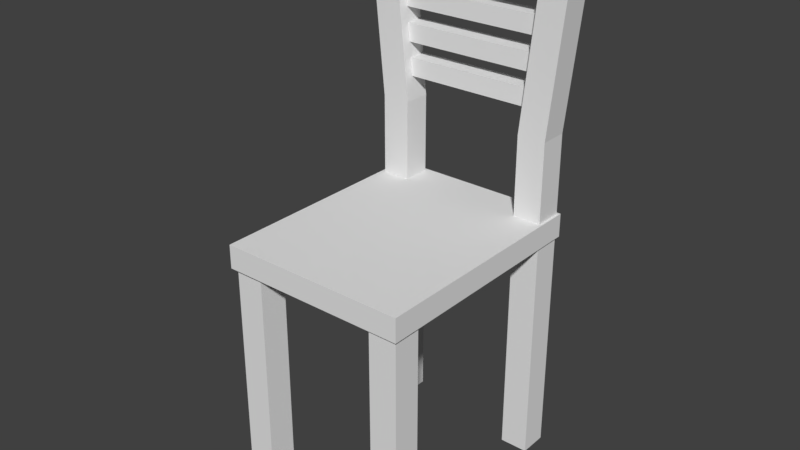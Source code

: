 # Source: DinnerChair.blend  (saved by Blender 2.79.0; exported with 4.5.12 LTS)
import bpy
from mathutils import Matrix  # noqa: F401  (used for matrix-valued properties, if any)

bpy.ops.wm.read_factory_settings(use_empty=True)
scene = bpy.context.scene
scene.name = 'Scene'

# ---- collections
col_collection_1 = bpy.data.collections.new('Collection 1'); scene.collection.children.link(col_collection_1)

# ---- world
world_world = bpy.data.worlds.new('World'); scene.world = world_world
world_world.color = (0.05088, 0.05088, 0.05088)
world_world.use_sun_shadow = False
world_world.sun_shadow_jitter_overblur = 0.0
world_world.cycles.sampling_method = 'MANUAL'

# ---- meshes
me_cube_025 = bpy.data.meshes.new('Cube.025')
me_cube_025.from_pydata([(0.1947, 0.1837, -0.001091), (0.2339, 0.1837, 1.099), (0.1947, 0.2437, -0.001091), (0.2339, 0.2437, 1.099), (0.1347, 0.1837, -0.001091), (0.1739, 0.1837, 1.099), (0.1347, 0.2437, -0.001091), (0.1739, 0.2437, 1.099), (0.1947, 0.1837, 0.7097), (0.1947, 0.2437, 0.7097), (0.1347, 0.2437, 0.7097), (0.1347, 0.1837, 0.7097)], [], [(8, 1, 3, 9), (9, 3, 7, 10), (10, 7, 5, 11), (11, 5, 1, 8), (2, 6, 4, 0), (7, 3, 1, 5), (4, 11, 8, 0), (6, 10, 11, 4), (2, 9, 10, 6), (0, 8, 9, 2)])
me_cube_025.use_remesh_preserve_volume = False
me_cube_025.use_remesh_preserve_attributes = False
me_cube_025.use_mirror_vertex_groups = False
me_cube_025.update()
me_cube_023 = bpy.data.meshes.new('Cube.023')
me_cube_023.from_pydata([(-0.1924, 0.1837, -0.001091), (-0.2316, 0.1837, 1.099), (-0.1924, 0.2437, -0.001091), (-0.2316, 0.2437, 1.099), (-0.1324, 0.1837, -0.001091), (-0.1716, 0.1837, 1.099), (-0.1324, 0.2437, -0.001091), (-0.1716, 0.2437, 1.099), (-0.1924, 0.1837, 0.7097), (-0.1924, 0.2437, 0.7097), (-0.1324, 0.2437, 0.7097), (-0.1324, 0.1837, 0.7097)], [], [(8, 1, 3, 9), (9, 3, 7, 10), (10, 7, 5, 11), (11, 5, 1, 8), (2, 6, 4, 0), (7, 3, 1, 5), (4, 11, 8, 0), (6, 10, 11, 4), (2, 9, 10, 6), (0, 8, 9, 2)])
me_cube_023.use_remesh_preserve_volume = False
me_cube_023.use_remesh_preserve_attributes = False
me_cube_023.use_mirror_vertex_groups = False
me_cube_023.update()
me_cube_021 = bpy.data.meshes.new('Cube.021')
me_cube_021.from_pydata([(0.1342, -0.2429, -0.001091), (0.1342, -0.2429, 0.4989), (0.1342, -0.1829, -0.001091), (0.1342, -0.1829, 0.4989), (0.1942, -0.2429, -0.001091), (0.1942, -0.2429, 0.4989), (0.1942, -0.1829, -0.001091), (0.1942, -0.1829, 0.4989)], [], [(0, 1, 3, 2), (2, 3, 7, 6), (6, 7, 5, 4), (4, 5, 1, 0), (2, 6, 4, 0), (7, 3, 1, 5)])
me_cube_021.use_remesh_preserve_volume = False
me_cube_021.use_remesh_preserve_attributes = False
me_cube_021.use_mirror_vertex_groups = False
me_cube_021.update()
me_cube_020 = bpy.data.meshes.new('Cube.020')
me_cube_020.from_pydata([(-0.1738, 0.2051, 0.7969), (0.1737, 0.2051, 0.7969), (-0.1738, 0.2434, 0.7969), (0.1737, 0.2434, 0.7969), (-0.1738, 0.2051, 0.7585), (0.1737, 0.2051, 0.7585), (-0.1738, 0.2434, 0.7585), (0.1737, 0.2434, 0.7585)], [], [(0, 1, 3, 2), (2, 3, 7, 6), (6, 7, 5, 4), (4, 5, 1, 0), (2, 6, 4, 0), (7, 3, 1, 5)])
me_cube_020.use_remesh_preserve_volume = False
me_cube_020.use_remesh_preserve_attributes = False
me_cube_020.use_mirror_vertex_groups = False
me_cube_020.update()
me_cube_019 = bpy.data.meshes.new('Cube.019')
me_cube_019.from_pydata([(-0.1738, 0.2051, 0.8668), (0.1737, 0.2051, 0.8668), (-0.1738, 0.2434, 0.8668), (0.1737, 0.2434, 0.8668), (-0.1738, 0.2051, 0.8284), (0.1737, 0.2051, 0.8284), (-0.1738, 0.2434, 0.8284), (0.1737, 0.2434, 0.8284)], [], [(0, 1, 3, 2), (2, 3, 7, 6), (6, 7, 5, 4), (4, 5, 1, 0), (2, 6, 4, 0), (7, 3, 1, 5)])
me_cube_019.use_remesh_preserve_volume = False
me_cube_019.use_remesh_preserve_attributes = False
me_cube_019.use_mirror_vertex_groups = False
me_cube_019.update()
me_cube_018 = bpy.data.meshes.new('Cube.018')
me_cube_018.from_pydata([(-0.1738, 0.2051, 0.9373), (0.1737, 0.2051, 0.9373), (-0.1738, 0.2434, 0.9373), (0.1737, 0.2434, 0.9373), (-0.1738, 0.2051, 0.8989), (0.1737, 0.2051, 0.8989), (-0.1738, 0.2434, 0.8989), (0.1737, 0.2434, 0.8989)], [], [(0, 1, 3, 2), (2, 3, 7, 6), (6, 7, 5, 4), (4, 5, 1, 0), (2, 6, 4, 0), (7, 3, 1, 5)])
me_cube_018.use_remesh_preserve_volume = False
me_cube_018.use_remesh_preserve_attributes = False
me_cube_018.use_mirror_vertex_groups = False
me_cube_018.update()
me_cube_017 = bpy.data.meshes.new('Cube.017')
me_cube_017.from_pydata([(-0.2102, 0.1827, 1.047), (0.2055, 0.1827, 1.047), (-0.2102, 0.2427, 1.047), (0.2055, 0.2427, 1.047), (-0.2102, 0.1827, 0.9871), (0.2055, 0.1827, 0.9871), (-0.2102, 0.2427, 0.9871), (0.2055, 0.2427, 0.9871)], [], [(0, 1, 3, 2), (2, 3, 7, 6), (6, 7, 5, 4), (4, 5, 1, 0), (2, 6, 4, 0), (7, 3, 1, 5)])
me_cube_017.use_remesh_preserve_volume = False
me_cube_017.use_remesh_preserve_attributes = False
me_cube_017.use_mirror_vertex_groups = False
me_cube_017.update()
me_cube_005 = bpy.data.meshes.new('Cube.005')
me_cube_005.from_pydata([(-0.192, -0.2406, -0.001091), (-0.192, -0.2406, 0.4989), (-0.192, -0.1806, -0.001091), (-0.192, -0.1806, 0.4989), (-0.132, -0.2406, -0.001091), (-0.132, -0.2406, 0.4989), (-0.132, -0.1806, -0.001091), (-0.132, -0.1806, 0.4989)], [], [(0, 1, 3, 2), (2, 3, 7, 6), (6, 7, 5, 4), (4, 5, 1, 0), (2, 6, 4, 0), (7, 3, 1, 5)])
me_cube_005.use_remesh_preserve_volume = False
me_cube_005.use_remesh_preserve_attributes = False
me_cube_005.use_mirror_vertex_groups = False
me_cube_005.update()
me_cube_001 = bpy.data.meshes.new('Cube.001')
me_cube_001.from_pydata([(-0.2, -0.25, 0.4904), (-0.2, -0.25, 0.5404), (-0.2, 0.25, 0.4904), (-0.2, 0.25, 0.5404), (0.2, -0.25, 0.4904), (0.2, -0.25, 0.5404), (0.2, 0.25, 0.4904), (0.2, 0.25, 0.5404)], [], [(0, 1, 3, 2), (2, 3, 7, 6), (6, 7, 5, 4), (4, 5, 1, 0), (2, 6, 4, 0), (7, 3, 1, 5)])
me_cube_001.use_remesh_preserve_volume = False
me_cube_001.use_remesh_preserve_attributes = False
me_cube_001.use_mirror_vertex_groups = False
me_cube_001.update()

# ---- objects
ob_cube_002 = bpy.data.objects.new('Cube.002', me_cube_025)
ob_cube_003 = bpy.data.objects.new('Cube.003', me_cube_023)
ob_cube_001 = bpy.data.objects.new('Cube.001', me_cube_021)
ob_cube_008 = bpy.data.objects.new('Cube.008', me_cube_020)
ob_cube_007 = bpy.data.objects.new('Cube.007', me_cube_019)
ob_cube_006 = bpy.data.objects.new('Cube.006', me_cube_018)
ob_cube_005 = bpy.data.objects.new('Cube.005', me_cube_017)
ob_cube_004 = bpy.data.objects.new('Cube.004', me_cube_005)
ob_cube = bpy.data.objects.new('Cube', me_cube_001)

# ---- transforms, parenting, visibility, modifiers, constraints
ob_cube_002.location = (0.0, 0.0, 0.0)
ob_cube_002.lineart.crease_threshold = 0.0
ob_cube_003.location = (0.0, 0.0, 0.0)
ob_cube_003.lineart.crease_threshold = 0.0
ob_cube_001.location = (0.0, 0.0, 0.0)
ob_cube_001.lineart.crease_threshold = 0.0
ob_cube_008.location = (0.0, 0.0, 0.0)
ob_cube_008.lineart.crease_threshold = 0.0
ob_cube_007.location = (0.0, 0.0, 0.0)
ob_cube_007.lineart.crease_threshold = 0.0
ob_cube_006.location = (0.0, 0.0, 0.0)
ob_cube_006.lineart.crease_threshold = 0.0
ob_cube_005.location = (0.0, 0.0, 0.0)
ob_cube_005.lineart.crease_threshold = 0.0
ob_cube_004.location = (0.0, 0.0, 0.0)
ob_cube_004.lineart.crease_threshold = 0.0
ob_cube.location = (0.0, 0.0, 0.0)
ob_cube.lineart.crease_threshold = 0.0

# ---- collection membership
col_collection_1.objects.link(ob_cube_002)
col_collection_1.objects.link(ob_cube_003)
col_collection_1.objects.link(ob_cube_001)
col_collection_1.objects.link(ob_cube_008)
col_collection_1.objects.link(ob_cube_007)
col_collection_1.objects.link(ob_cube_006)
col_collection_1.objects.link(ob_cube_005)
col_collection_1.objects.link(ob_cube_004)
col_collection_1.objects.link(ob_cube)

# ---- scene / render settings (as saved in the file)
scene.frame_start = 1; scene.frame_end = 250; scene.frame_set(1)
scene.render.engine = 'BLENDER_EEVEE_NEXT'
scene.render.resolution_percentage = 50
scene.render.dither_intensity = 0.0
scene.cycles.use_denoising = False
scene.cycles.samples = 128
scene.cycles.sampling_pattern = 'TABULATED_SOBOL'
scene.cycles.use_adaptive_sampling = False
scene.cycles.use_light_tree = False
scene.cycles.blur_glossy = 0.0
scene.cycles.sample_clamp_indirect = 0.0
scene.view_settings.view_transform = 'Standard'
bpy.context.view_layer.update()

# ---- added for rendering (the .blend has no active camera and no usable light): camera, sun
cam_auto = bpy.data.cameras.new('AutoCamera')
cam_auto.lens = 50.0
cam_auto.sensor_width = 36.0
cam_auto.clip_end = 1000.0
ob_auto_camera = bpy.data.objects.new('AutoCamera', cam_auto)
scene.collection.objects.link(ob_auto_camera)
ob_auto_camera.location = (1.19922, -1.43769, 1.50737)
ob_auto_camera.rotation_euler = (1.09748, -7.21219e-08, 0.694738)
scene.camera = ob_auto_camera
light_auto_sun = bpy.data.lights.new('AutoSun', 'SUN')
light_auto_sun.energy = 3.0
light_auto_sun.angle = 0.0523599
ob_auto_sun = bpy.data.objects.new('AutoSun', light_auto_sun)
scene.collection.objects.link(ob_auto_sun)
ob_auto_sun.rotation_euler = (0.872665, 0.174533, 0.523599)
bpy.context.view_layer.update()
